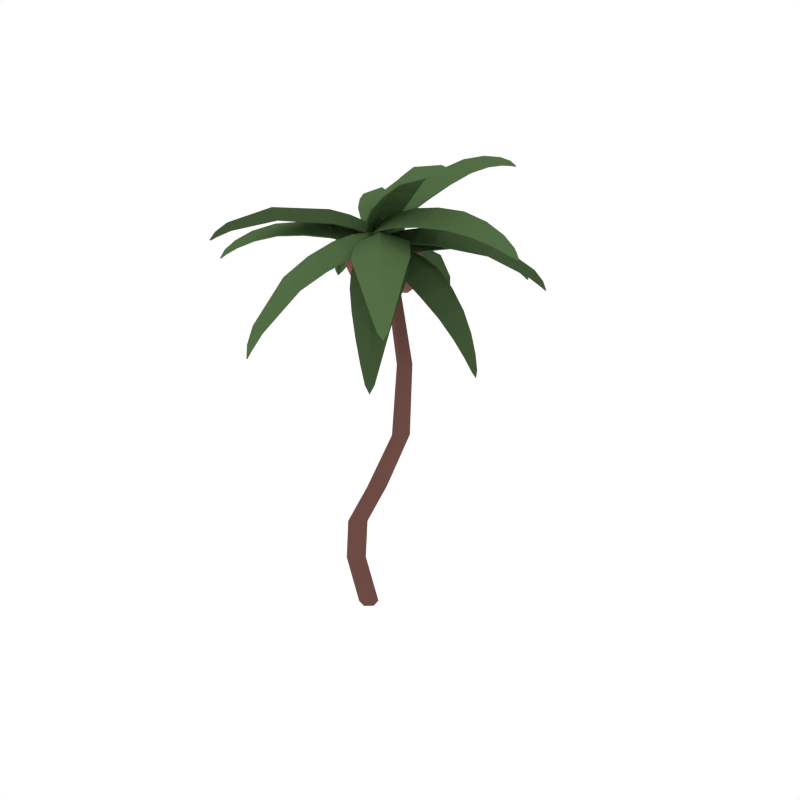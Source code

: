 # Source: PalmTree_4.blend  (saved by Blender 2.79.0; exported with 4.5.12 LTS)
import bpy
from mathutils import Matrix  # noqa: F401  (used for matrix-valued properties, if any)

bpy.ops.wm.read_factory_settings(use_empty=True)
scene = bpy.context.scene
scene.name = 'Scene'

# ---- collections
col_collection_1 = bpy.data.collections.new('Collection 1'); scene.collection.children.link(col_collection_1)

# ---- materials (node trees are filled in below, after node groups)
mat_wood = bpy.data.materials.new('Wood')
mat_wood.alpha_threshold = 0.0
mat_wood.diffuse_color = (0.1529, 0.07036, 0.05951, 1.0)
mat_wood.roughness = 0.5
mat_green_tree = bpy.data.materials.new('Green_Tree')
mat_green_tree.alpha_threshold = 0.0
mat_green_tree.diffuse_color = (0.08744, 0.1523, 0.05986, 1.0)
mat_green_tree.roughness = 0.5
mat_darkgreen_tree = bpy.data.materials.new('DarkGreen_Tree')
mat_darkgreen_tree.alpha_threshold = 0.0
mat_darkgreen_tree.diffuse_color = (0.05316, 0.09084, 0.03697, 1.0)
mat_darkgreen_tree.roughness = 0.5
mat_coconuts = bpy.data.materials.new('Coconuts')
mat_coconuts.alpha_threshold = 0.0
mat_coconuts.diffuse_color = (0.2529, 0.1138, 0.09568, 1.0)
mat_coconuts.roughness = 0.5

# ---- material node trees

# ---- world
world_world = bpy.data.worlds.new('World'); scene.world = world_world
world_world.color = (1.0, 1.0, 1.0)
world_world.use_sun_shadow = False
world_world.sun_shadow_jitter_overblur = 0.0
world_world.cycles.sampling_method = 'NONE'
world_world.cycles.sample_map_resolution = 256

# ---- meshes
me_cylinder_041 = bpy.data.meshes.new('Cylinder.041')
me_cylinder_041.from_pydata([(-0.05753, 0.0185, -0.01727), (0.1261, 0.03964, 2.592), (-0.006774, 0.06339, -0.01727), (0.1534, 0.06498, 2.592), (0.05744, 0.04264, -0.01727), (0.1883, 0.0537, 2.592), (0.071, -0.02302, -0.01727), (0.1961, 0.01702, 2.592), (0.02053, -0.06801, -0.01727), (0.1691, -0.008404, 2.592), (-0.04359, -0.04729, -0.01727), (0.1339, 0.002967, 2.592), (-0.1266, -0.02299, 0.3407), (-0.0576, -0.07493, 0.6901), (0.1475, -0.1102, 1.053), (0.3446, -0.1054, 1.489), (0.3267, -0.04202, 1.93), (0.2148, 0.011, 2.296), (0.2441, 0.03878, 2.297), (0.3611, -0.01024, 1.93), (0.3857, -0.06914, 1.49), (0.1961, -0.07091, 1.053), (-0.008265, -0.03346, 0.6897), (-0.07786, 0.02062, 0.3407), (0.2816, 0.02667, 2.297), (0.4045, -0.02426, 1.931), (0.4376, -0.08588, 1.491), (0.254, -0.08959, 1.054), (0.05277, -0.05318, 0.6895), (-0.01583, 0.0005773, 0.3407), (0.2899, -0.01328, 2.297), (0.4139, -0.07017, 1.931), (0.4487, -0.1389, 1.491), (0.2665, -0.1485, 1.054), (0.06547, -0.1147, 0.6896), (-0.002217, -0.06317, 0.3407), (0.2612, -0.04127, 2.297), (0.3808, -0.1023, 1.93), (0.4078, -0.1753, 1.49), (0.2195, -0.1884, 1.054), (0.01663, -0.1563, 0.6899), (-0.05078, -0.1068, 0.3407), (0.2231, -0.02895, 2.296), (0.3362, -0.08797, 1.93), (0.356, -0.1587, 1.489), (0.1599, -0.1693, 1.053), (-0.0449, -0.1365, 0.6902), (-0.113, -0.08675, 0.3407), (0.2755, 0.04595, 2.58), (0.09102, 0.1019, 2.564), (0.1709, 0.0853, 2.62), (0.2162, 0.2799, 2.64), (0.4216, 0.1967, 2.593), (0.02905, 0.3158, 2.561), (0.3071, 0.6063, 2.58), (0.51, 0.5048, 2.538), (0.1055, 0.6277, 2.505), (0.409, 0.9181, 2.409), (0.5208, 0.8398, 2.376), (0.2836, 0.9119, 2.358), (0.5011, 1.038, 2.2), (0.4659, 1.061, 2.225), (0.4284, 1.06, 2.194), (0.2132, 0.01642, 2.579), (0.3498, 0.1049, 2.587), (0.1276, 0.04239, 2.572), (0.05265, 0.1951, 2.562), (0.1586, 0.01992, 2.6), (0.1886, 0.1666, 2.635), (0.4797, 0.3276, 2.582), (0.04032, 0.461, 2.546), (0.2554, 0.4262, 2.625), (0.5204, 0.689, 2.467), (0.1955, 0.7878, 2.442), (0.3617, 0.7828, 2.506), (0.5135, 0.9565, 2.282), (0.3633, 1.002, 2.271), (0.4446, 1.011, 2.309), (0.4754, 1.076, 2.16), (0.09579, -0.02697, 2.621), (0.2076, 0.07094, 2.629), (0.1377, 0.02499, 2.673), (0.2443, -0.1188, 2.742), (0.1302, -0.2177, 2.668), (0.3688, -0.01089, 2.686), (0.4654, -0.3804, 2.767), (0.3308, -0.466, 2.693), (0.576, -0.2562, 2.711), (0.703, -0.6512, 2.683), (0.6144, -0.6867, 2.627), (0.7559, -0.5656, 2.637), (0.8123, -0.8083, 2.511), (0.8351, -0.794, 2.543), (0.8553, -0.7715, 2.514), (0.1004, 0.03384, 2.614), (0.1012, -0.1134, 2.641), (0.1523, 0.07915, 2.618), (0.2818, 0.04396, 2.654), (0.1095, 0.07018, 2.637), (0.1787, -0.0336, 2.708), (0.4805, -0.5886, 2.674), (0.6757, -0.4216, 2.688), (0.5947, -0.5294, 2.741), (0.7269, -0.7601, 2.568), (0.816, -0.6838, 2.575), (0.785, -0.741, 2.611), (0.8589, -0.817, 2.484), (0.1803, 0.08619, 2.619), (0.08225, 0.001412, 2.641), (0.1313, 0.04694, 2.67), (0.02015, 0.1761, 2.736), (0.1241, 0.2566, 2.656), (-0.08055, 0.07641, 2.703), (-0.1806, 0.3998, 2.769), (-0.07063, 0.4718, 2.689), (-0.2756, 0.2878, 2.736), (-0.5124, 0.7504, 2.567), (-0.5286, 0.739, 2.597), (-0.548, 0.718, 2.576), (0.1812, 0.03292, 2.616), (0.1641, 0.1634, 2.633), (0.136, -0.006406, 2.626), (0.006835, 0.02684, 2.669), (0.1675, 0.004358, 2.638), (0.08562, 0.1004, 2.703), (0.04987, 0.361, 2.678), (-0.1759, 0.16, 2.73), (-0.06748, 0.2753, 2.76), (-0.207, 0.5745, 2.683), (-0.3691, 0.4277, 2.72), (-0.2974, 0.5243, 2.754), (-0.4328, 0.713, 2.61), (-0.5065, 0.6458, 2.627), (-0.478, 0.6971, 2.652), (-0.5552, 0.7558, 2.548), (0.2365, 0.09894, 2.587), (0.08596, 0.0425, 2.584), (0.1421, 0.09674, 2.63), (0.08254, 0.287, 2.573), (0.269, 0.3027, 2.52), (-0.04524, 0.182, 2.514), (-0.07381, 0.8198, 2.087), (0.0558, 0.7953, 2.061), (-0.1237, 0.723, 2.056), (-0.04064, 0.8819, 1.82), (-0.08617, 0.8951, 1.845), (-0.09511, 0.8599, 1.819), (0.2057, 0.04314, 2.608), (0.2616, 0.188, 2.56), (0.1359, 0.01706, 2.606), (0.02079, 0.09686, 2.555), (0.1646, 0.02897, 2.637), (0.1158, 0.1782, 2.613), (0.2495, 0.435, 2.452), (-0.09692, 0.2999, 2.444), (0.04398, 0.4202, 2.499), (0.1198, 0.7061, 2.203), (-0.1285, 0.6066, 2.197), (-0.04603, 0.7216, 2.238), (0.0017, 0.8518, 1.928), (-0.1112, 0.8062, 1.925), (-0.08687, 0.8761, 1.949), (-0.07208, 0.8847, 1.772), (0.1951, -0.02953, 2.599), (0.2088, 0.08798, 2.592), (0.2096, 0.03211, 2.63), (0.3635, 0.01296, 2.595), (0.3308, -0.1141, 2.56), (0.3591, 0.1347, 2.545), (0.608, -0.02282, 2.466), (0.5642, -0.1505, 2.438), (0.5918, 0.1025, 2.424), (0.8222, -0.06066, 2.257), (0.7862, -0.1346, 2.238), (0.8021, 0.01142, 2.23), (0.9005, -0.1084, 2.061), (0.9102, -0.08418, 2.08), (0.9053, -0.064, 2.059), (0.1624, 0.00737, 2.611), (0.2515, -0.07337, 2.583), (0.1688, 0.06174, 2.608), (0.2732, 0.1157, 2.573), (0.1567, 0.03786, 2.631), (0.2746, 0.02441, 2.62), (0.4347, -0.1428, 2.515), (0.4657, 0.1339, 2.499), (0.4753, -0.002709, 2.547), (0.6898, -0.1449, 2.341), (0.7117, 0.05659, 2.33), (0.732, -0.0431, 2.366), (0.8556, -0.1218, 2.141), (0.8656, -0.02982, 2.136), (0.8808, -0.07464, 2.157), (0.9183, -0.0905, 2.025), (0.2181, -0.001607, 2.639), (0.1601, 0.1097, 2.63), (0.1808, 0.05952, 2.675), (0.3156, 0.1437, 2.712), (0.3773, 0.01546, 2.666), (0.2533, 0.2513, 2.649), (0.9685, 0.4536, 2.42), (0.9623, 0.4793, 2.444), (0.9457, 0.4958, 2.417), (0.1695, 0.008967, 2.634), (0.2886, -0.002384, 2.651), (0.1426, 0.0605, 2.63), (0.1949, 0.1768, 2.638), (0.1397, 0.03093, 2.652), (0.2352, 0.09482, 2.696), (0.4851, 0.0618, 2.67), (0.3462, 0.3244, 2.651), (0.4252, 0.2064, 2.714), (0.7371, 0.2449, 2.61), (0.6339, 0.4365, 2.596), (0.7116, 0.3583, 2.651), (0.9166, 0.4004, 2.481), (0.8693, 0.488, 2.475), (0.9133, 0.4573, 2.508), (0.9824, 0.4864, 2.39), (0.1, 0.0004934, 2.624), (0.2005, -0.01574, 2.629), (0.1351, -0.01045, 2.683), (0.09627, -0.1925, 2.714), (0.009652, -0.1612, 2.634), (0.2218, -0.1954, 2.644), (0.04402, -0.5046, 2.656), (-0.04315, -0.4558, 2.58), (0.1726, -0.4906, 2.591), (-0.01479, -0.9395, 2.224), (-0.004909, -0.9514, 2.26), (0.02301, -0.9456, 2.226), (0.1336, 0.03912, 2.627), (0.05518, -0.06595, 2.629), (0.18, 0.03167, 2.63), (0.217, -0.09211, 2.637), (0.1511, 0.04913, 2.657), (0.1176, -0.08582, 2.703), (-0.02636, -0.2897, 2.623), (0.2095, -0.3277, 2.635), (0.07184, -0.3317, 2.702), (-0.04711, -0.6244, 2.51), (0.1249, -0.6521, 2.518), (0.01831, -0.675, 2.577), (-0.02886, -0.8669, 2.313), (0.04957, -0.8796, 2.317), (-0.004998, -0.9005, 2.356), (0.002322, -0.9691, 2.183), (0.1627, 0.1124, 2.611), (0.08165, -0.003979, 2.633), (0.1056, 0.06951, 2.665), (-0.05257, 0.1721, 2.655), (0.06216, 0.27, 2.576), (-0.1082, 0.02346, 2.622), (-0.3133, 0.327, 2.551), (-0.1806, 0.4179, 2.478), (-0.3531, 0.1672, 2.524), (-0.5603, 0.4553, 2.347), (-0.4612, 0.4941, 2.299), (-0.5597, 0.3491, 2.325), (-0.6285, 0.5004, 2.124), (-0.6621, 0.4923, 2.154), (-0.6585, 0.4564, 2.132), (0.1751, 0.0595, 2.627), (0.1269, 0.1865, 2.595), (0.1378, 0.005543, 2.637), (-0.003727, -0.0005901, 2.631), (0.1598, 0.0327, 2.656), (0.03875, 0.1136, 2.667), (-0.03751, 0.3508, 2.541), (-0.2266, 0.07664, 2.592), (-0.1695, 0.2436, 2.62), (-0.3347, 0.4675, 2.395), (-0.4714, 0.2678, 2.432), (-0.4547, 0.404, 2.457), (-0.5591, 0.5031, 2.204), (-0.6213, 0.4118, 2.221), (-0.6297, 0.4838, 2.24), (-0.6633, 0.4851, 2.089), (0.1401, -0.04574, 2.568), (0.2501, 0.0365, 2.575), (0.1832, -0.007259, 2.628), (0.2776, -0.1585, 2.66), (0.167, -0.2324, 2.577), (0.4011, -0.05895, 2.592), (0.4528, -0.4158, 2.602), (0.3262, -0.4758, 2.525), (0.5662, -0.3002, 2.54), (0.6314, -0.6624, 2.417), (0.5479, -0.681, 2.361), (0.6876, -0.58, 2.369), (0.6991, -0.7814, 2.172), (0.7222, -0.775, 2.208), (0.7418, -0.7508, 2.174), (0.1449, 0.01205, 2.572), (0.1439, -0.1298, 2.572), (0.1962, 0.05002, 2.575), (0.3213, 0.002344, 2.583), (0.1553, 0.04238, 2.602), (0.221, -0.07, 2.649), (0.2236, -0.3494, 2.567), (0.485, -0.1569, 2.583), (0.3546, -0.2736, 2.648), (0.4436, -0.5924, 2.455), (0.6357, -0.453, 2.467), (0.5516, -0.5552, 2.524), (0.6343, -0.7433, 2.261), (0.7225, -0.6798, 2.266), (0.6889, -0.736, 2.303), (0.737, -0.7869, 2.131), (0.1069, 0.05551, 2.575), (0.1722, -0.03883, 2.597), (0.1295, 0.02041, 2.627), (-0.01466, -0.05925, 2.692), (-0.06778, 0.03039, 2.613), (0.07312, -0.17, 2.658), (-0.2568, -0.2231, 2.724), (-0.304, -0.1208, 2.644), (-0.1575, -0.3255, 2.69), (-0.4983, -0.4121, 2.664), (-0.5148, -0.3455, 2.606), (-0.4282, -0.4644, 2.632), (-0.6287, -0.5124, 2.52), (-0.6211, -0.5278, 2.551), (-0.6022, -0.5485, 2.528), (0.1576, 0.05101, 2.572), (0.02919, 0.05195, 2.59), (0.1876, 0.007415, 2.582), (0.1353, -0.1001, 2.624), (0.1787, 0.04271, 2.595), (0.06905, -0.0107, 2.659), (-0.1799, -0.02278, 2.634), (-0.02145, -0.2462, 2.684), (-0.1223, -0.129, 2.716), (-0.422, -0.2372, 2.638), (-0.3037, -0.4007, 2.673), (-0.3911, -0.3234, 2.708), (-0.5835, -0.4394, 2.563), (-0.5287, -0.5143, 2.579), (-0.5762, -0.4823, 2.606), (-0.6388, -0.5527, 2.501), (0.2741, 0.04808, 2.574), (0.09772, 0.1016, 2.559), (0.1736, 0.08649, 2.613), (0.218, 0.2794, 2.633), (0.4204, 0.197, 2.586), (0.03446, 0.3141, 2.554), (0.3077, 0.6038, 2.573), (0.5075, 0.5035, 2.531), (0.1101, 0.6242, 2.499), (0.4081, 0.9136, 2.404), (0.5158, 0.8373, 2.372), (0.288, 0.9066, 2.354), (0.4947, 1.035, 2.197), (0.4643, 1.055, 2.222), (0.4324, 1.054, 2.192), (0.2113, 0.01909, 2.573), (0.3487, 0.1062, 2.581), (0.1347, 0.04234, 2.566), (0.05867, 0.1942, 2.556), (0.1614, 0.02151, 2.594), (0.1909, 0.167, 2.628), (0.4779, 0.327, 2.575), (0.04519, 0.4584, 2.54), (0.2566, 0.4245, 2.618), (0.5166, 0.687, 2.461), (0.1999, 0.7834, 2.436), (0.3615, 0.7792, 2.5), (0.5075, 0.9537, 2.278), (0.3679, 0.9962, 2.268), (0.4433, 1.006, 2.305), (0.4737, 1.069, 2.158), (0.1038, -0.02752, 2.616), (0.2086, 0.06652, 2.624), (0.1427, 0.02214, 2.667), (0.2469, -0.1201, 2.736), (0.1359, -0.2174, 2.663), (0.3686, -0.01361, 2.68), (0.4649, -0.3797, 2.76), (0.3338, -0.4638, 2.687), (0.5725, -0.2571, 2.704), (0.6999, -0.6484, 2.677), (0.616, -0.6822, 2.622), (0.7493, -0.5654, 2.632), (0.8118, -0.8021, 2.508), (0.8302, -0.7896, 2.539), (0.8469, -0.7704, 2.511), (0.1088, 0.03327, 2.61), (0.1082, -0.1137, 2.636), (0.1532, 0.07432, 2.613), (0.2825, 0.0403, 2.648), (0.1143, 0.06664, 2.631), (0.1828, -0.03575, 2.702), (0.4828, -0.5852, 2.668), (0.6706, -0.4219, 2.682), (0.5928, -0.5276, 2.735), (0.728, -0.7547, 2.564), (0.8083, -0.6833, 2.571), (0.7809, -0.7373, 2.605), (0.8529, -0.8123, 2.481), (0.174, 0.08656, 2.615), (0.08162, 0.005326, 2.635), (0.1271, 0.04942, 2.665), (0.01714, 0.1772, 2.729), (0.1192, 0.2561, 2.651), (-0.08068, 0.07873, 2.696), (-0.1816, 0.3989, 2.762), (-0.074, 0.4695, 2.683), (-0.2736, 0.2884, 2.729), (-0.5119, 0.7439, 2.565), (-0.524, 0.7341, 2.593), (-0.5403, 0.7163, 2.572), (0.1744, 0.03337, 2.612), (0.1584, 0.1634, 2.629), (0.1355, -0.002064, 2.621), (0.00628, 0.03, 2.663), (0.1635, 0.00735, 2.633), (0.08184, 0.1023, 2.697), (0.0459, 0.3596, 2.672), (-0.1751, 0.1615, 2.723), (-0.06947, 0.2754, 2.754), (-0.2098, 0.5711, 2.677), (-0.3656, 0.4277, 2.714), (-0.297, 0.5224, 2.747), (-0.434, 0.7073, 2.606), (-0.4998, 0.6448, 2.622), (-0.4746, 0.693, 2.647), (-0.5495, 0.7505, 2.546), (0.2339, 0.09747, 2.581), (0.09247, 0.04201, 2.578), (0.1439, 0.09577, 2.623), (0.08588, 0.2839, 2.566), (0.269, 0.2993, 2.514), (-0.03819, 0.1796, 2.508), (-0.06766, 0.8129, 2.084), (0.05674, 0.7884, 2.058), (-0.1137, 0.7182, 2.054), (-0.03987, 0.8745, 1.82), (-0.07966, 0.8874, 1.845), (-0.08489, 0.855, 1.819), (0.2022, 0.04222, 2.602), (0.2603, 0.1857, 2.553), (0.1423, 0.01716, 2.601), (0.02741, 0.09547, 2.549), (0.167, 0.02863, 2.63), (0.1183, 0.1763, 2.606), (0.2503, 0.4305, 2.446), (-0.08919, 0.2965, 2.439), (0.04829, 0.416, 2.493), (0.1211, 0.6998, 2.199), (-0.1191, 0.602, 2.194), (-0.04031, 0.7154, 2.234), (0.002014, 0.8447, 1.926), (-0.1009, 0.8015, 1.924), (-0.08049, 0.8687, 1.947), (-0.06475, 0.8773, 1.773), (0.196, -0.027, 2.592), (0.2098, 0.08397, 2.586), (0.2107, 0.03128, 2.623), (0.3616, 0.01273, 2.589), (0.3292, -0.1119, 2.553), (0.3574, 0.132, 2.539), (0.6035, -0.02255, 2.461), (0.5605, -0.148, 2.433), (0.5879, 0.1003, 2.419), (0.8165, -0.06016, 2.254), (0.7815, -0.1312, 2.235), (0.797, 0.008722, 2.227), (0.8955, -0.1046, 2.06), (0.9041, -0.08361, 2.078), (0.8997, -0.06675, 2.058), (0.164, 0.01022, 2.605), (0.2513, -0.07111, 2.577), (0.1706, 0.05721, 2.602), (0.273, 0.1124, 2.566), (0.1586, 0.03717, 2.624), (0.2742, 0.02386, 2.613), (0.4319, -0.1405, 2.509), (0.4627, 0.1316, 2.494), (0.4718, -0.002637, 2.541), (0.6855, -0.1419, 2.337), (0.7071, 0.05417, 2.326), (0.7268, -0.04268, 2.361), (0.8509, -0.118, 2.139), (0.8603, -0.03283, 2.134), (0.8748, -0.07411, 2.154), (0.9122, -0.08969, 2.024), (0.2195, 0.001812, 2.633), (0.1671, 0.1068, 2.626), (0.1856, 0.05985, 2.669), (0.3176, 0.1434, 2.705), (0.3771, 0.01765, 2.659), (0.2578, 0.2484, 2.643), (0.96, 0.4556, 2.417), (0.9557, 0.4769, 2.44), (0.9427, 0.4901, 2.414), (0.1709, 0.01285, 2.629), (0.2895, 0.0003677, 2.645), (0.1501, 0.05743, 2.626), (0.2009, 0.1739, 2.632), (0.1446, 0.03202, 2.646), (0.2388, 0.09483, 2.689), (0.4833, 0.06362, 2.663), (0.349, 0.3211, 2.645), (0.4253, 0.2057, 2.708), (0.7316, 0.2468, 2.604), (0.634, 0.4322, 2.591), (0.7082, 0.357, 2.644), (0.9089, 0.4027, 2.477), (0.8679, 0.4823, 2.471), (0.9074, 0.4552, 2.504), (0.9747, 0.4843, 2.388), (0.1077, -0.003059, 2.62), (0.1949, -0.01634, 2.625), (0.1363, -0.01346, 2.676), (0.0975, -0.1931, 2.707), (0.01689, -0.1632, 2.629), (0.2173, -0.1948, 2.639), (0.04537, -0.5024, 2.649), (-0.03563, -0.4557, 2.576), (0.1681, -0.4879, 2.586), (-0.006493, -0.9371, 2.223), (-0.002738, -0.9455, 2.257), (0.01751, -0.9405, 2.224), (0.1414, 0.03539, 2.624), (0.06261, -0.06892, 2.624), (0.1739, 0.03098, 2.625), (0.212, -0.09232, 2.631), (0.152, 0.04562, 2.651), (0.1188, -0.08779, 2.696), (-0.01912, -0.2906, 2.618), (0.2052, -0.3261, 2.629), (0.07312, -0.3309, 2.695), (-0.03916, -0.6236, 2.506), (0.1198, -0.6486, 2.514), (0.01978, -0.6715, 2.572), (-0.02031, -0.8654, 2.312), (0.04371, -0.8751, 2.315), (-0.003042, -0.8951, 2.352), (0.004223, -0.9628, 2.181), (0.1599, 0.1096, 2.605), (0.08342, -0.002044, 2.626), (0.1045, 0.06916, 2.658), (-0.05069, 0.1701, 2.648), (0.06263, 0.2661, 2.57), (-0.1043, 0.02349, 2.615), (-0.3078, 0.3234, 2.545), (-0.1769, 0.4125, 2.472), (-0.346, 0.1659, 2.518), (-0.5519, 0.4506, 2.343), (-0.4557, 0.4872, 2.296), (-0.5499, 0.3475, 2.322), (-0.6216, 0.4932, 2.123), (-0.6521, 0.4871, 2.152), (-0.6474, 0.4546, 2.13), (0.1712, 0.05686, 2.621), (0.1256, 0.1833, 2.589), (0.1391, 0.008159, 2.63), (-0.001056, 0.0003927, 2.624), (0.1584, 0.03297, 2.65), (0.03892, 0.1126, 2.66), (-0.03529, 0.3462, 2.535), (-0.2211, 0.07583, 2.585), (-0.1657, 0.2408, 2.613), (-0.3301, 0.4614, 2.39), (-0.4628, 0.2662, 2.427), (-0.4477, 0.3999, 2.452), (-0.5532, 0.4958, 2.202), (-0.6107, 0.4103, 2.218), (-0.6204, 0.4788, 2.237), (-0.6527, 0.48, 2.089), (0.1479, -0.0465, 2.563), (0.2495, 0.03241, 2.569), (0.1874, -0.01013, 2.621), (0.2793, -0.159, 2.653), (0.1726, -0.2316, 2.571), (0.3994, -0.0609, 2.585), (0.4512, -0.4134, 2.596), (0.3291, -0.4725, 2.519), (0.5618, -0.2998, 2.534), (0.6275, -0.6578, 2.412), (0.5493, -0.6754, 2.357), (0.6809, -0.5784, 2.366), (0.699, -0.7748, 2.17), (0.7177, -0.7695, 2.205), (0.7343, -0.7485, 2.173), (0.1531, 0.01114, 2.568), (0.1508, -0.13, 2.567), (0.1955, 0.04547, 2.57), (0.3205, -0.000829, 2.577), (0.1593, 0.03869, 2.596), (0.2242, -0.07184, 2.642), (0.2277, -0.3473, 2.561), (0.482, -0.1575, 2.577), (0.3545, -0.2725, 2.641), (0.4456, -0.5878, 2.45), (0.63, -0.4519, 2.462), (0.5487, -0.5516, 2.519), (0.6354, -0.7371, 2.258), (0.7152, -0.678, 2.263), (0.6846, -0.7308, 2.299), (0.7318, -0.7816, 2.13), (0.1089, 0.04955, 2.571), (0.1673, -0.03842, 2.592), (0.1274, 0.01718, 2.621), (-0.01488, -0.06158, 2.685), (-0.06467, 0.0256, 2.607), (0.07029, -0.1697, 2.651), (-0.2547, -0.2241, 2.717), (-0.2986, -0.1245, 2.639), (-0.1586, -0.3239, 2.683), (-0.4939, -0.4114, 2.658), (-0.5071, -0.3486, 2.603), (-0.4283, -0.4605, 2.626), (-0.6198, -0.5145, 2.518), (-0.615, -0.5258, 2.546), (-0.6006, -0.5432, 2.524), (0.1595, 0.04477, 2.568), (0.03153, 0.04655, 2.585), (0.1821, 0.00808, 2.577), (0.1313, -0.09988, 2.618), (0.1768, 0.03873, 2.589), (0.06774, -0.01354, 2.653), (-0.1757, -0.02696, 2.628), (-0.02322, -0.2453, 2.677), (-0.1213, -0.1307, 2.709), (-0.4155, -0.2406, 2.633), (-0.3042, -0.398, 2.667), (-0.3879, -0.3237, 2.702), (-0.5752, -0.4422, 2.56), (-0.5286, -0.5095, 2.574), (-0.5709, -0.4809, 2.6), (-0.6315, -0.5506, 2.498), (0.08323, -0.03272, 2.663), (0.12, 0.09159, 2.685), (0.07947, 0.03503, 2.707), (0.1659, -0.007137, 2.862), (0.1559, -0.1423, 2.79), (0.2314, 0.1199, 2.836), (0.3676, -0.09254, 3.071), (0.3506, -0.2235, 2.992), (0.4251, 0.04217, 3.036), (0.8414, -0.2697, 3.204), (0.833, -0.246, 3.229), (0.8542, -0.2232, 3.211), (0.06829, 0.01145, 2.637), (0.1105, -0.08732, 2.715), (0.08514, 0.06897, 2.647), (0.1691, 0.1125, 2.75), (0.0574, 0.04693, 2.648), (0.1119, 0.01848, 2.776), (0.2316, -0.1904, 2.884), (0.3142, 0.1007, 2.934), (0.2484, -0.04362, 2.962), (0.4893, -0.2456, 3.09), (0.5477, -0.03437, 3.124), (0.5028, -0.1444, 3.163), (0.7451, -0.2681, 3.187), (0.7716, -0.1717, 3.203), (0.7507, -0.224, 3.233), (0.8865, -0.2574, 3.209), (0.02414, 0.0362, 2.657), (0.1227, -0.04008, 2.673), (0.08439, 0.01077, 2.703), (-0.002489, -0.09939, 2.787), (-0.1129, -0.0291, 2.714), (0.09696, -0.1902, 2.75), (-0.4766, -0.7144, 2.719), (-0.4597, -0.7258, 2.748), (-0.4384, -0.743, 2.725), (0.07267, 0.04402, 2.648), (-0.03999, 0.01459, 2.68), (0.1183, 0.00869, 2.655), (0.119, -0.108, 2.707), (0.1093, 0.04271, 2.666), (0.05007, -0.03276, 2.743), (-0.1918, -0.1082, 2.75), (0.0427, -0.2871, 2.79), (-0.07625, -0.1937, 2.827), (-0.3471, -0.3814, 2.793), (-0.1743, -0.5113, 2.822), (-0.2758, -0.4547, 2.862), (-0.4497, -0.6278, 2.751), (-0.3706, -0.6871, 2.764), (-0.4224, -0.6657, 2.794), (-0.4765, -0.7582, 2.704), (0.1123, 0.07125, 2.694), (0.03168, 0.04071, 2.685), (0.08132, 0.04499, 2.737), (0.03026, 0.1724, 2.82), (0.108, 0.2127, 2.764), (-0.06214, 0.1482, 2.744), (-0.0667, 0.4227, 2.874), (0.019, 0.45, 2.817), (-0.1541, 0.3844, 2.796), (-0.2087, 0.8849, 2.672), (-0.2214, 0.8768, 2.701), (-0.239, 0.8734, 2.668), (0.1045, 0.03088, 2.68), (0.1162, 0.1323, 2.725), (0.06734, 0.01676, 2.675), (-0.01362, 0.08312, 2.709), (0.09579, 0.007124, 2.697), (0.06113, 0.09573, 2.777), (0.07853, 0.3171, 2.799), (-0.1106, 0.2453, 2.777), (-0.01233, 0.2797, 2.855), (-0.05074, 0.5889, 2.81), (-0.1887, 0.5367, 2.794), (-0.1213, 0.5741, 2.866), (-0.1677, 0.8114, 2.723), (-0.2306, 0.7875, 2.716), (-0.2002, 0.8102, 2.762), (-0.2337, 0.912, 2.645), (0.1089, -0.04796, 2.675), (0.1234, 0.09481, 2.676), (0.1089, 0.0273, 2.724), (0.2662, 0.01524, 2.827), (0.2531, -0.1399, 2.759), (0.2829, 0.1618, 2.76), (0.5714, -0.0106, 2.922), (0.5392, -0.1674, 2.847), (0.569, 0.139, 2.849), (0.9151, -0.04093, 2.921), (0.8786, -0.132, 2.857), (0.895, 0.04461, 2.857), (1.108, -0.0916, 2.792), (1.114, -0.06216, 2.826), (1.113, -0.03793, 2.792), (0.07474, -0.005908, 2.659), (0.1675, -0.09663, 2.71), (0.0813, 0.06015, 2.66), (0.191, 0.133, 2.712), (0.06122, 0.03042, 2.678), (0.1722, 0.02278, 2.773), (0.3737, -0.1672, 2.808), (0.4066, 0.1681, 2.809), (0.3972, 0.004248, 2.88), (0.7193, -0.1514, 2.868), (0.7424, 0.09229, 2.869), (0.7561, -0.02631, 2.941), (1.01, -0.1113, 2.827), (1.021, -8.225e-05, 2.827), (1.038, -0.05324, 2.877), (1.15, -0.06862, 2.772), (0.1505, 0.05205, 2.699), (0.04184, 0.09425, 2.694), (0.09724, 0.05921, 2.738), (0.1448, 0.1839, 2.855), (0.2602, 0.1519, 2.802), (0.02778, 0.2407, 2.79), (0.2334, 0.4351, 2.979), (0.3511, 0.3897, 2.924), (0.1119, 0.4792, 2.91), (0.3378, 0.727, 3.019), (0.4052, 0.6916, 2.972), (0.2653, 0.7428, 2.963), (0.4311, 0.9069, 2.938), (0.407, 0.9096, 2.963), (0.3883, 0.9225, 2.935), (0.1098, 0.03126, 2.677), (0.2041, 0.0905, 2.743), (0.05967, 0.05085, 2.675), (0.0283, 0.1582, 2.734), (0.08166, 0.02294, 2.689), (0.1168, 0.1085, 2.792), (0.3114, 0.2478, 2.866), (0.05139, 0.3461, 2.851), (0.1826, 0.2908, 2.919), (0.3818, 0.5476, 2.964), (0.1899, 0.6186, 2.952), (0.2881, 0.5895, 3.018), (0.4217, 0.8139, 2.96), (0.3333, 0.8461, 2.954), (0.3789, 0.8372, 2.996), (0.4234, 0.95, 2.925), (0.0906, -0.03078, 2.662), (0.1249, 0.08741, 2.682), (0.08657, 0.03386, 2.706), (0.1722, -0.007883, 2.859), (0.1626, -0.1407, 2.788), (0.236, 0.1166, 2.832), (0.3719, -0.09275, 3.065), (0.3558, -0.2211, 2.988), (0.4276, 0.03926, 3.031), (0.8405, -0.2651, 3.199), (0.8304, -0.2449, 3.222), (0.8496, -0.2262, 3.205), (0.07577, 0.01366, 2.637), (0.1176, -0.08562, 2.713), (0.08989, 0.06443, 2.645), (0.174, 0.1088, 2.747), (0.06439, 0.04528, 2.647), (0.1188, 0.01751, 2.773), (0.2376, -0.1885, 2.881), (0.3179, 0.09777, 2.928), (0.2539, -0.04411, 2.958), (0.4935, -0.2424, 3.085), (0.5486, -0.03742, 3.118), (0.5056, -0.1443, 3.156), (0.7465, -0.2635, 3.182), (0.7687, -0.1751, 3.196), (0.7497, -0.2232, 3.226), (0.8822, -0.2562, 3.202), (0.02413, 0.03064, 2.652), (0.115, -0.0419, 2.669), (0.08002, 0.006495, 2.698), (-0.004638, -0.1023, 2.78), (-0.112, -0.03324, 2.709), (0.09146, -0.1915, 2.744), (-0.4682, -0.7139, 2.716), (-0.4548, -0.7225, 2.743), (-0.4382, -0.7378, 2.721), (0.0728, 0.03816, 2.644), (-0.03985, 0.009646, 2.675), (0.1101, 0.006987, 2.652), (0.1122, -0.1098, 2.702), (0.1052, 0.03779, 2.661), (0.04661, -0.03646, 2.737), (-0.1896, -0.1114, 2.745), (0.03858, -0.2876, 2.784), (-0.07678, -0.1956, 2.82), (-0.3414, -0.383, 2.788), (-0.1763, -0.5095, 2.816), (-0.2734, -0.4545, 2.855), (-0.4418, -0.6281, 2.747), (-0.3717, -0.6829, 2.759), (-0.4181, -0.6633, 2.788), (-0.4705, -0.7544, 2.699), (0.1052, 0.07189, 2.691), (0.03558, 0.04494, 2.682), (0.07921, 0.04876, 2.732), (0.02915, 0.1747, 2.815), (0.1019, 0.2129, 2.76), (-0.05855, 0.1514, 2.74), (-0.06668, 0.4229, 2.868), (0.01358, 0.4485, 2.812), (-0.1496, 0.3861, 2.792), (-0.2137, 0.8803, 2.669), (-0.2204, 0.873, 2.697), (-0.2327, 0.8727, 2.667), (0.09724, 0.03147, 2.677), (0.1095, 0.1328, 2.721), (0.0715, 0.02109, 2.673), (-0.01004, 0.08702, 2.706), (0.09367, 0.01128, 2.693), (0.05946, 0.09891, 2.772), (0.07291, 0.3165, 2.794), (-0.1067, 0.2478, 2.773), (-0.01283, 0.2809, 2.85), (-0.05617, 0.5865, 2.806), (-0.1834, 0.5377, 2.79), (-0.1208, 0.5731, 2.86), (-0.1733, 0.8076, 2.72), (-0.2243, 0.7877, 2.714), (-0.1992, 0.8071, 2.757), (-0.2323, 0.9076, 2.642), (0.1135, -0.04531, 2.671), (0.1265, 0.09093, 2.671), (0.1135, 0.02672, 2.719), (0.2682, 0.01453, 2.82), (0.2551, -0.1381, 2.752), (0.2838, 0.1584, 2.753), (0.5696, -0.01148, 2.914), (0.5379, -0.1657, 2.839), (0.5665, 0.1355, 2.84), (0.9095, -0.04183, 2.912), (0.8742, -0.1295, 2.849), (0.8892, 0.0404, 2.849), (1.101, -0.08897, 2.785), (1.106, -0.06301, 2.818), (1.105, -0.04223, 2.785), (0.07988, -0.002832, 2.656), (0.171, -0.09447, 2.705), (0.08477, 0.05598, 2.655), (0.1932, 0.1295, 2.706), (0.0663, 0.0295, 2.673), (0.1758, 0.02215, 2.767), (0.374, -0.1656, 2.8), (0.4058, 0.1648, 2.801), (0.3972, 0.003443, 2.872), (0.7163, -0.1494, 2.86), (0.7382, 0.08843, 2.86), (0.7524, -0.02721, 2.932), (1.005, -0.1085, 2.82), (1.014, -0.00457, 2.82), (1.031, -0.05411, 2.869), (1.141, -0.06969, 2.765), (0.1472, 0.05701, 2.695), (0.04759, 0.09749, 2.691), (0.09901, 0.06421, 2.734), (0.1459, 0.1874, 2.848), (0.257, 0.1556, 2.796), (0.03224, 0.2432, 2.785), (0.2333, 0.4364, 2.972), (0.3467, 0.3913, 2.917), (0.1158, 0.4798, 2.904), (0.3366, 0.7255, 3.012), (0.3988, 0.6911, 2.966), (0.2694, 0.7409, 2.957), (0.4236, 0.9047, 2.933), (0.4047, 0.9058, 2.957), (0.3913, 0.918, 2.931), (0.1062, 0.03642, 2.672), (0.201, 0.09497, 2.738), (0.06588, 0.05408, 2.672), (0.03341, 0.1612, 2.73), (0.08268, 0.02836, 2.685), (0.1183, 0.1129, 2.786), (0.3077, 0.2505, 2.859), (0.05539, 0.3477, 2.845), (0.1831, 0.2932, 2.913), (0.3765, 0.5482, 2.957), (0.1939, 0.618, 2.946), (0.2876, 0.5895, 3.011), (0.4146, 0.8127, 2.954), (0.3374, 0.8431, 2.949), (0.3772, 0.8345, 2.989), (0.4198, 0.9452, 2.919), (0.06711, 0.172, 2.428), (0.07352, 0.1127, 2.531), (0.07165, 0.2315, 2.531), (0.1146, 0.1727, 2.388), (0.09229, 0.1159, 2.422), (0.09051, 0.2289, 2.422), (0.05449, 0.1369, 2.477), (0.09606, 0.081, 2.483), (0.09318, 0.2639, 2.483), (0.05339, 0.2067, 2.477), (0.1253, 0.08144, 2.546), (0.05716, 0.1718, 2.537), (0.1222, 0.2643, 2.546), (0.1004, 0.1376, 2.58), (0.09928, 0.2074, 2.58), (0.1656, 0.1736, 2.379), (0.1656, 0.07747, 2.441), (0.264, 0.172, 2.428), (0.1656, 0.2697, 2.441), (0.2576, 0.1127, 2.531), (0.2595, 0.2315, 2.531), (0.1656, 0.1731, 2.604), (0.1656, 0.1171, 2.396), (0.2166, 0.1727, 2.388), (0.2388, 0.1159, 2.422), (0.1656, 0.2301, 2.396), (0.2406, 0.2289, 2.422), (0.1656, 0.06058, 2.492), (0.2766, 0.1369, 2.477), (0.2351, 0.081, 2.483), (0.238, 0.2639, 2.483), (0.2777, 0.2067, 2.477), (0.1656, 0.2866, 2.492), (0.2058, 0.08144, 2.546), (0.274, 0.1718, 2.537), (0.2089, 0.2643, 2.546), (0.1656, 0.117, 2.589), (0.2308, 0.1376, 2.58), (0.2319, 0.2074, 2.58), (0.1656, 0.2301, 2.589), (0.1656, 0.07906, 2.546), (0.1656, 0.1735, 2.601), (0.1656, 0.2681, 2.546), (0.1267, -0.1813, 2.423), (0.1331, -0.2406, 2.526), (0.1313, -0.1218, 2.526), (0.1742, -0.1806, 2.383), (0.1519, -0.2374, 2.417), (0.1501, -0.1244, 2.417), (0.1141, -0.2164, 2.472), (0.1557, -0.2723, 2.478), (0.1528, -0.08945, 2.478), (0.113, -0.1466, 2.472), (0.1849, -0.2719, 2.542), (0.1168, -0.1815, 2.533), (0.1818, -0.08901, 2.542), (0.16, -0.2157, 2.576), (0.1589, -0.1459, 2.576), (0.2252, -0.1797, 2.375), (0.2252, -0.2758, 2.436), (0.3236, -0.1813, 2.423), (0.2252, -0.08358, 2.436), (0.3172, -0.2406, 2.526), (0.3191, -0.1218, 2.526), (0.2252, -0.1802, 2.599), (0.2252, -0.2362, 2.391), (0.2762, -0.1806, 2.383), (0.2985, -0.2374, 2.417), (0.2252, -0.1232, 2.391), (0.3002, -0.1244, 2.417), (0.2252, -0.2927, 2.488), (0.3363, -0.2164, 2.472), (0.2947, -0.2723, 2.478), (0.2976, -0.08945, 2.478), (0.3374, -0.1466, 2.472), (0.2252, -0.06672, 2.488), (0.2654, -0.2719, 2.542), (0.3336, -0.1815, 2.533), (0.2685, -0.08901, 2.542), (0.2252, -0.2363, 2.584), (0.2904, -0.2157, 2.576), (0.2915, -0.1459, 2.576), (0.2252, -0.1233, 2.584), (0.2252, -0.2742, 2.541), (0.2252, -0.1798, 2.596), (0.2252, -0.08524, 2.541), (0.2206, -0.03296, 2.417), (0.227, -0.09228, 2.52), (0.2251, 0.02654, 2.52), (0.268, -0.03221, 2.377), (0.2457, -0.08908, 2.411), (0.244, 0.02393, 2.411), (0.2079, -0.06809, 2.466), (0.2495, -0.124, 2.472), (0.2466, 0.0589, 2.472), (0.2068, 0.001756, 2.466), (0.2787, -0.1235, 2.536), (0.2106, -0.03311, 2.527), (0.2757, 0.05935, 2.536), (0.2538, -0.06737, 2.57), (0.2527, 0.002477, 2.57), (0.319, -0.03134, 2.369), (0.319, -0.1275, 2.43), (0.4175, -0.03296, 2.417), (0.319, 0.06477, 2.43), (0.4111, -0.09229, 2.52), (0.4129, 0.02654, 2.52), (0.319, -0.03181, 2.593), (0.319, -0.08784, 2.385), (0.37, -0.03221, 2.377), (0.3923, -0.08908, 2.411), (0.319, 0.02516, 2.385), (0.3941, 0.02393, 2.411), (0.319, -0.1444, 2.482), (0.4301, -0.06809, 2.466), (0.3885, -0.124, 2.472), (0.3914, 0.0589, 2.472), (0.4312, 0.001756, 2.466), (0.319, 0.08163, 2.482), (0.3593, -0.1235, 2.536), (0.4274, -0.03311, 2.527), (0.3624, 0.05935, 2.536), (0.319, -0.08791, 2.578), (0.3842, -0.06737, 2.57), (0.3853, 0.002477, 2.57), (0.319, 0.0251, 2.578), (0.319, -0.1259, 2.535), (0.319, -0.03141, 2.59), (0.319, 0.06312, 2.535), (-0.0496, -0.03296, 2.417), (-0.04319, -0.09229, 2.52), (-0.04506, 0.02654, 2.52), (-0.00216, -0.03221, 2.377), (-0.02442, -0.08908, 2.411), (-0.0262, 0.02393, 2.411), (-0.06222, -0.06809, 2.466), (-0.02066, -0.124, 2.472), (-0.02353, 0.0589, 2.472), (-0.06332, 0.001756, 2.466), (0.008593, -0.1235, 2.536), (-0.05955, -0.03311, 2.527), (0.005501, 0.05935, 2.536), (-0.01633, -0.06737, 2.57), (-0.01743, 0.002477, 2.57), (0.04886, -0.03134, 2.369), (0.04886, -0.1275, 2.43), (0.1473, -0.03296, 2.417), (0.04886, 0.06477, 2.43), (0.1409, -0.09229, 2.52), (0.1428, 0.02654, 2.52), (0.04886, -0.03181, 2.593), (0.04886, -0.08784, 2.385), (0.09987, -0.03221, 2.377), (0.1221, -0.08908, 2.411), (0.04886, 0.02516, 2.385), (0.1239, 0.02393, 2.411), (0.04886, -0.1444, 2.482), (0.1599, -0.06809, 2.466), (0.1184, -0.124, 2.472), (0.1212, 0.0589, 2.472), (0.161, 0.001756, 2.466), (0.04886, 0.08163, 2.482), (0.08912, -0.1235, 2.536), (0.1573, -0.03311, 2.527), (0.09221, 0.05935, 2.536), (0.04886, -0.08791, 2.578), (0.114, -0.06737, 2.57), (0.1151, 0.002477, 2.57), (0.04886, 0.0251, 2.578), (0.04886, -0.1259, 2.535), (0.04886, -0.03141, 2.59), (0.04886, 0.06312, 2.535)], [], [(17, 1, 3, 18), (18, 3, 5, 24), (24, 5, 7, 30), (30, 7, 9, 36), (3, 1, 11, 9, 7, 5), (36, 9, 11, 42), (42, 11, 1, 17), (0, 2, 4, 6, 8, 10), (10, 47, 12, 0), (47, 46, 13, 12), (46, 45, 14, 13), (45, 44, 15, 14), (44, 43, 16, 15), (43, 42, 17, 16), (8, 41, 47, 10), (41, 40, 46, 47), (40, 39, 45, 46), (39, 38, 44, 45), (38, 37, 43, 44), (37, 36, 42, 43), (6, 35, 41, 8), (35, 34, 40, 41), (34, 33, 39, 40), (33, 32, 38, 39), (32, 31, 37, 38), (31, 30, 36, 37), (4, 29, 35, 6), (29, 28, 34, 35), (28, 27, 33, 34), (27, 26, 32, 33), (26, 25, 31, 32), (25, 24, 30, 31), (2, 23, 29, 4), (23, 22, 28, 29), (22, 21, 27, 28), (21, 20, 26, 27), (20, 19, 25, 26), (19, 18, 24, 25), (0, 12, 23, 2), (12, 13, 22, 23), (13, 14, 21, 22), (14, 15, 20, 21), (15, 16, 19, 20), (16, 17, 18, 19), (64, 68, 50, 48), (50, 49, 65, 67), (64, 52, 51, 68), (48, 50, 67, 63), (69, 71, 51, 52), (68, 51, 53, 66), (71, 70, 53, 51), (69, 55, 54, 71), (72, 74, 54, 55), (71, 54, 56, 70), (74, 73, 56, 54), (72, 58, 57, 74), (75, 77, 57, 58), (74, 57, 59, 73), (77, 76, 59, 57), (75, 60, 61, 77), (77, 61, 62, 76), (60, 78, 61), (61, 78, 62), (68, 66, 49, 50), (95, 99, 81, 79), (81, 80, 96, 98), (95, 83, 82, 99), (79, 81, 98, 94), (376, 379, 377, 374), (99, 82, 84, 97), (83, 86, 85, 82), (100, 102, 85, 86), (102, 101, 87, 85), (100, 89, 88, 102), (103, 105, 88, 89), (102, 88, 90, 101), (105, 104, 90, 88), (103, 91, 92, 105), (105, 92, 93, 104), (91, 106, 92), (92, 106, 93), (99, 97, 80, 81), (120, 124, 109, 107), (109, 108, 121, 123), (120, 111, 110, 124), (107, 109, 123, 119), (125, 127, 110, 111), (124, 110, 112, 122), (127, 126, 112, 110), (125, 114, 113, 127), (128, 130, 113, 114), (127, 113, 115, 126), (130, 129, 115, 113), (133, 132, 129, 130), (423, 420, 422, 425), (131, 116, 117, 133), (133, 117, 118, 132), (116, 134, 117), (117, 134, 118), (124, 122, 108, 109), (148, 152, 137, 135), (137, 136, 149, 151), (148, 139, 138, 152), (135, 137, 151, 147), (153, 155, 138, 139), (152, 138, 140, 150), (155, 154, 140, 138), (158, 157, 154, 155), (448, 445, 447, 450), (156, 142, 141, 158), (159, 161, 141, 142), (158, 141, 143, 157), (161, 160, 143, 141), (159, 144, 145, 161), (161, 145, 146, 160), (144, 162, 145), (145, 162, 146), (152, 150, 136, 137), (179, 183, 165, 163), (165, 164, 180, 182), (179, 167, 166, 183), (163, 165, 182, 178), (184, 186, 166, 167), (183, 166, 168, 181), (186, 185, 168, 166), (184, 170, 169, 186), (187, 189, 169, 170), (186, 169, 171, 185), (189, 188, 171, 169), (187, 173, 172, 189), (190, 192, 172, 173), (189, 172, 174, 188), (192, 191, 174, 172), (190, 175, 176, 192), (192, 176, 177, 191), (175, 193, 176), (176, 193, 177), (183, 181, 164, 165), (204, 208, 196, 194), (196, 195, 205, 207), (204, 198, 197, 208), (194, 196, 207, 203), (209, 211, 197, 198), (208, 197, 199, 206), (211, 210, 199, 197), (214, 213, 210, 211), (504, 501, 503, 506), (217, 216, 213, 214), (507, 504, 506, 509), (215, 200, 201, 217), (217, 201, 202, 216), (200, 218, 201), (201, 218, 202), (208, 206, 195, 196), (232, 236, 221, 219), (221, 220, 233, 235), (232, 223, 222, 236), (219, 221, 235, 231), (237, 239, 222, 223), (236, 222, 224, 234), (239, 238, 224, 222), (237, 226, 225, 239), (240, 242, 225, 226), (239, 225, 227, 238), (242, 241, 227, 225), (245, 244, 241, 242), (535, 532, 534, 537), (243, 228, 229, 245), (245, 229, 230, 244), (228, 246, 229), (229, 246, 230), (236, 234, 220, 221), (263, 267, 249, 247), (249, 248, 264, 266), (263, 251, 250, 267), (247, 249, 266, 262), (268, 270, 250, 251), (267, 250, 252, 265), (270, 269, 252, 250), (268, 254, 253, 270), (271, 273, 253, 254), (270, 253, 255, 269), (273, 272, 255, 253), (271, 257, 256, 273), (274, 276, 256, 257), (273, 256, 258, 272), (276, 275, 258, 256), (274, 259, 260, 276), (276, 260, 261, 275), (259, 277, 260), (260, 277, 261), (267, 265, 248, 249), (294, 298, 280, 278), (280, 279, 295, 297), (294, 282, 281, 298), (278, 280, 297, 293), (299, 301, 281, 282), (298, 281, 283, 296), (301, 300, 283, 281), (299, 285, 284, 301), (302, 304, 284, 285), (301, 284, 286, 300), (304, 303, 286, 284), (302, 288, 287, 304), (305, 307, 287, 288), (304, 287, 289, 303), (307, 306, 289, 287), (305, 290, 291, 307), (307, 291, 292, 306), (290, 308, 291), (291, 308, 292), (298, 296, 279, 280), (325, 329, 311, 309), (311, 310, 326, 328), (325, 313, 312, 329), (309, 311, 328, 324), (330, 332, 312, 313), (329, 312, 314, 327), (332, 331, 314, 312), (330, 316, 315, 332), (333, 335, 315, 316), (332, 315, 317, 331), (335, 334, 317, 315), (333, 319, 318, 335), (336, 338, 318, 319), (335, 318, 320, 334), (338, 337, 320, 318), (336, 321, 322, 338), (338, 322, 323, 337), (321, 339, 322), (322, 339, 323), (329, 327, 310, 311), (356, 340, 342, 360), (342, 359, 357, 341), (356, 360, 343, 344), (340, 355, 359, 342), (361, 344, 343, 363), (360, 358, 345, 343), (363, 343, 345, 362), (361, 363, 346, 347), (364, 347, 346, 366), (363, 362, 348, 346), (366, 346, 348, 365), (364, 366, 349, 350), (367, 350, 349, 369), (366, 365, 351, 349), (369, 349, 351, 368), (367, 369, 353, 352), (369, 368, 354, 353), (352, 353, 370), (353, 354, 370), (360, 342, 341, 358), (387, 371, 373, 391), (373, 390, 388, 372), (387, 391, 374, 375), (371, 386, 390, 373), (86, 83, 375, 378), (391, 389, 376, 374), (374, 377, 378, 375), (392, 378, 377, 394), (394, 377, 379, 393), (392, 394, 380, 381), (395, 381, 380, 397), (394, 393, 382, 380), (397, 380, 382, 396), (395, 397, 384, 383), (397, 396, 385, 384), (383, 384, 398), (384, 385, 398), (391, 373, 372, 389), (412, 399, 401, 416), (401, 415, 413, 400), (412, 416, 402, 403), (399, 411, 415, 401), (417, 403, 402, 419), (416, 414, 404, 402), (419, 402, 404, 418), (417, 419, 405, 406), (420, 406, 405, 422), (419, 418, 407, 405), (422, 405, 407, 421), (425, 422, 421, 424), (131, 128, 420, 423), (423, 425, 409, 408), (425, 424, 410, 409), (408, 409, 426), (409, 410, 426), (416, 401, 400, 414), (440, 427, 429, 444), (429, 443, 441, 428), (440, 444, 430, 431), (427, 439, 443, 429), (445, 431, 430, 447), (444, 442, 432, 430), (447, 430, 432, 446), (450, 447, 446, 449), (156, 153, 445, 448), (448, 450, 433, 434), (451, 434, 433, 453), (450, 449, 435, 433), (453, 433, 435, 452), (451, 453, 437, 436), (453, 452, 438, 437), (436, 437, 454), (437, 438, 454), (444, 429, 428, 442), (471, 455, 457, 475), (457, 474, 472, 456), (471, 475, 458, 459), (455, 470, 474, 457), (476, 459, 458, 478), (475, 473, 460, 458), (478, 458, 460, 477), (476, 478, 461, 462), (479, 462, 461, 481), (478, 477, 463, 461), (481, 461, 463, 480), (479, 481, 464, 465), (482, 465, 464, 484), (481, 480, 466, 464), (484, 464, 466, 483), (482, 484, 468, 467), (484, 483, 469, 468), (467, 468, 485), (468, 469, 485), (475, 457, 456, 473), (496, 486, 488, 500), (488, 499, 497, 487), (496, 500, 489, 490), (486, 495, 499, 488), (501, 490, 489, 503), (500, 498, 491, 489), (503, 489, 491, 502), (506, 503, 502, 505), (212, 209, 501, 504), (509, 506, 505, 508), (215, 212, 504, 507), (507, 509, 493, 492), (509, 508, 494, 493), (492, 493, 510), (493, 494, 510), (500, 488, 487, 498), (524, 511, 513, 528), (513, 527, 525, 512), (524, 528, 514, 515), (511, 523, 527, 513), (529, 515, 514, 531), (528, 526, 516, 514), (531, 514, 516, 530), (529, 531, 517, 518), (532, 518, 517, 534), (531, 530, 519, 517), (534, 517, 519, 533), (537, 534, 533, 536), (243, 240, 532, 535), (535, 537, 521, 520), (537, 536, 522, 521), (520, 521, 538), (521, 522, 538), (528, 513, 512, 526), (555, 539, 541, 559), (541, 558, 556, 540), (555, 559, 542, 543), (539, 554, 558, 541), (560, 543, 542, 562), (559, 557, 544, 542), (562, 542, 544, 561), (560, 562, 545, 546), (563, 546, 545, 565), (562, 561, 547, 545), (565, 545, 547, 564), (563, 565, 548, 549), (566, 549, 548, 568), (565, 564, 550, 548), (568, 548, 550, 567), (566, 568, 552, 551), (568, 567, 553, 552), (551, 552, 569), (552, 553, 569), (559, 541, 540, 557), (586, 570, 572, 590), (572, 589, 587, 571), (586, 590, 573, 574), (570, 585, 589, 572), (591, 574, 573, 593), (590, 588, 575, 573), (593, 573, 575, 592), (591, 593, 576, 577), (594, 577, 576, 596), (593, 592, 578, 576), (596, 576, 578, 595), (594, 596, 579, 580), (597, 580, 579, 599), (596, 595, 581, 579), (599, 579, 581, 598), (597, 599, 583, 582), (599, 598, 584, 583), (582, 583, 600), (583, 584, 600), (590, 572, 571, 588), (617, 601, 603, 621), (603, 620, 618, 602), (617, 621, 604, 605), (601, 616, 620, 603), (622, 605, 604, 624), (621, 619, 606, 604), (624, 604, 606, 623), (622, 624, 607, 608), (625, 608, 607, 627), (624, 623, 609, 607), (627, 607, 609, 626), (625, 627, 610, 611), (628, 611, 610, 630), (627, 626, 612, 610), (630, 610, 612, 629), (628, 630, 614, 613), (630, 629, 615, 614), (613, 614, 631), (614, 615, 631), (621, 603, 602, 619), (63, 67, 359, 355), (48, 63, 355, 340), (64, 48, 340, 356), (49, 66, 358, 341), (65, 49, 341, 357), (67, 65, 357, 359), (52, 64, 356, 344), (69, 52, 344, 361), (53, 70, 362, 345), (66, 53, 345, 358), (55, 69, 361, 347), (72, 55, 347, 364), (56, 73, 365, 348), (70, 56, 348, 362), (58, 72, 364, 350), (75, 58, 350, 367), (59, 76, 368, 351), (73, 59, 351, 365), (60, 75, 367, 352), (78, 60, 352, 370), (62, 78, 370, 354), (76, 62, 354, 368), (94, 98, 390, 386), (79, 94, 386, 371), (95, 79, 371, 387), (80, 97, 389, 372), (96, 80, 372, 388), (98, 96, 388, 390), (83, 95, 387, 375), (84, 87, 379, 376), (97, 84, 376, 389), (100, 86, 378, 392), (87, 101, 393, 379), (89, 100, 392, 381), (103, 89, 381, 395), (90, 104, 396, 382), (101, 90, 382, 393), (91, 103, 395, 383), (106, 91, 383, 398), (93, 106, 398, 385), (104, 93, 385, 396), (119, 123, 415, 411), (107, 119, 411, 399), (120, 107, 399, 412), (108, 122, 414, 400), (121, 108, 400, 413), (123, 121, 413, 415), (111, 120, 412, 403), (125, 111, 403, 417), (112, 126, 418, 404), (122, 112, 404, 414), (114, 125, 417, 406), (128, 114, 406, 420), (115, 129, 421, 407), (126, 115, 407, 418), (129, 132, 424, 421), (116, 131, 423, 408), (134, 116, 408, 426), (118, 134, 426, 410), (132, 118, 410, 424), (147, 151, 443, 439), (135, 147, 439, 427), (148, 135, 427, 440), (136, 150, 442, 428), (149, 136, 428, 441), (151, 149, 441, 443), (139, 148, 440, 431), (153, 139, 431, 445), (140, 154, 446, 432), (150, 140, 432, 442), (154, 157, 449, 446), (142, 156, 448, 434), (159, 142, 434, 451), (143, 160, 452, 435), (157, 143, 435, 449), (144, 159, 451, 436), (162, 144, 436, 454), (146, 162, 454, 438), (160, 146, 438, 452), (178, 182, 474, 470), (163, 178, 470, 455), (179, 163, 455, 471), (164, 181, 473, 456), (180, 164, 456, 472), (182, 180, 472, 474), (167, 179, 471, 459), (184, 167, 459, 476), (168, 185, 477, 460), (181, 168, 460, 473), (170, 184, 476, 462), (187, 170, 462, 479), (171, 188, 480, 463), (185, 171, 463, 477), (173, 187, 479, 465), (190, 173, 465, 482), (174, 191, 483, 466), (188, 174, 466, 480), (175, 190, 482, 467), (193, 175, 467, 485), (177, 193, 485, 469), (191, 177, 469, 483), (203, 207, 499, 495), (194, 203, 495, 486), (204, 194, 486, 496), (195, 206, 498, 487), (205, 195, 487, 497), (207, 205, 497, 499), (198, 204, 496, 490), (209, 198, 490, 501), (199, 210, 502, 491), (206, 199, 491, 498), (210, 213, 505, 502), (213, 216, 508, 505), (212, 214, 211, 209), (200, 215, 507, 492), (218, 200, 492, 510), (202, 218, 510, 494), (216, 202, 494, 508), (231, 235, 527, 523), (219, 231, 523, 511), (232, 219, 511, 524), (220, 234, 526, 512), (233, 220, 512, 525), (235, 233, 525, 527), (223, 232, 524, 515), (237, 223, 515, 529), (224, 238, 530, 516), (234, 224, 516, 526), (226, 237, 529, 518), (240, 226, 518, 532), (227, 241, 533, 519), (238, 227, 519, 530), (241, 244, 536, 533), (228, 243, 535, 520), (246, 228, 520, 538), (230, 246, 538, 522), (244, 230, 522, 536), (262, 266, 558, 554), (247, 262, 554, 539), (263, 247, 539, 555), (248, 265, 557, 540), (264, 248, 540, 556), (266, 264, 556, 558), (251, 263, 555, 543), (268, 251, 543, 560), (252, 269, 561, 544), (265, 252, 544, 557), (254, 268, 560, 546), (271, 254, 546, 563), (255, 272, 564, 547), (269, 255, 547, 561), (257, 271, 563, 549), (274, 257, 549, 566), (258, 275, 567, 550), (272, 258, 550, 564), (259, 274, 566, 551), (277, 259, 551, 569), (261, 277, 569, 553), (275, 261, 553, 567), (293, 297, 589, 585), (278, 293, 585, 570), (294, 278, 570, 586), (279, 296, 588, 571), (295, 279, 571, 587), (297, 295, 587, 589), (282, 294, 586, 574), (299, 282, 574, 591), (283, 300, 592, 575), (296, 283, 575, 588), (285, 299, 591, 577), (302, 285, 577, 594), (286, 303, 595, 578), (300, 286, 578, 592), (288, 302, 594, 580), (305, 288, 580, 597), (289, 306, 598, 581), (303, 289, 581, 595), (290, 305, 597, 582), (308, 290, 582, 600), (292, 308, 600, 584), (306, 292, 584, 598), (324, 328, 620, 616), (309, 324, 616, 601), (325, 309, 601, 617), (310, 327, 619, 602), (326, 310, 602, 618), (328, 326, 618, 620), (313, 325, 617, 605), (330, 313, 605, 622), (314, 331, 623, 606), (327, 314, 606, 619), (316, 330, 622, 608), (333, 316, 608, 625), (317, 334, 626, 609), (331, 317, 609, 623), (319, 333, 625, 611), (336, 319, 611, 628), (320, 337, 629, 612), (334, 320, 612, 626), (321, 336, 628, 613), (339, 321, 613, 631), (323, 339, 631, 615), (337, 323, 615, 629), (215, 217, 214, 212), (131, 133, 130, 128), (82, 85, 87, 84), (243, 245, 242, 240), (156, 158, 155, 153), (645, 649, 634, 632), (634, 633, 646, 648), (645, 636, 635, 649), (632, 634, 648, 644), (650, 652, 635, 636), (649, 635, 637, 647), (652, 651, 637, 635), (650, 639, 638, 652), (653, 655, 638, 639), (652, 638, 640, 651), (655, 654, 640, 638), (658, 657, 654, 655), (799, 796, 798, 801), (656, 641, 642, 658), (658, 642, 643, 657), (641, 659, 642), (642, 659, 643), (649, 647, 633, 634), (670, 674, 662, 660), (662, 661, 671, 673), (670, 664, 663, 674), (660, 662, 673, 669), (675, 677, 663, 664), (674, 663, 665, 672), (677, 676, 665, 663), (680, 679, 676, 677), (821, 818, 820, 823), (683, 682, 679, 680), (824, 821, 823, 826), (681, 666, 667, 683), (683, 667, 668, 682), (666, 684, 667), (667, 684, 668), (674, 672, 661, 662), (698, 702, 687, 685), (687, 686, 699, 701), (698, 689, 688, 702), (685, 687, 701, 697), (703, 705, 688, 689), (702, 688, 690, 700), (705, 704, 690, 688), (703, 692, 691, 705), (706, 708, 691, 692), (705, 691, 693, 704), (708, 707, 693, 691), (711, 710, 707, 708), (852, 849, 851, 854), (709, 694, 695, 711), (711, 695, 696, 710), (694, 712, 695), (695, 712, 696), (702, 700, 686, 687), (729, 733, 715, 713), (715, 714, 730, 732), (729, 717, 716, 733), (713, 715, 732, 728), (734, 736, 716, 717), (733, 716, 718, 731), (736, 735, 718, 716), (734, 720, 719, 736), (737, 739, 719, 720), (736, 719, 721, 735), (739, 738, 721, 719), (737, 723, 722, 739), (740, 742, 722, 723), (739, 722, 724, 738), (742, 741, 724, 722), (740, 725, 726, 742), (742, 726, 727, 741), (725, 743, 726), (726, 743, 727), (733, 731, 714, 715), (760, 764, 746, 744), (746, 745, 761, 763), (760, 748, 747, 764), (744, 746, 763, 759), (765, 767, 747, 748), (764, 747, 749, 762), (767, 766, 749, 747), (765, 751, 750, 767), (768, 770, 750, 751), (767, 750, 752, 766), (770, 769, 752, 750), (768, 754, 753, 770), (771, 773, 753, 754), (770, 753, 755, 769), (773, 772, 755, 753), (771, 756, 757, 773), (773, 757, 758, 772), (756, 774, 757), (757, 774, 758), (764, 762, 745, 746), (788, 775, 777, 792), (777, 791, 789, 776), (788, 792, 778, 779), (775, 787, 791, 777), (793, 779, 778, 795), (792, 790, 780, 778), (795, 778, 780, 794), (793, 795, 781, 782), (796, 782, 781, 798), (795, 794, 783, 781), (798, 781, 783, 797), (801, 798, 797, 800), (656, 653, 796, 799), (799, 801, 785, 784), (801, 800, 786, 785), (784, 785, 802), (785, 786, 802), (792, 777, 776, 790), (813, 803, 805, 817), (805, 816, 814, 804), (813, 817, 806, 807), (803, 812, 816, 805), (818, 807, 806, 820), (817, 815, 808, 806), (820, 806, 808, 819), (823, 820, 819, 822), (678, 675, 818, 821), (826, 823, 822, 825), (681, 678, 821, 824), (824, 826, 810, 809), (826, 825, 811, 810), (809, 810, 827), (810, 811, 827), (817, 805, 804, 815), (841, 828, 830, 845), (830, 844, 842, 829), (841, 845, 831, 832), (828, 840, 844, 830), (846, 832, 831, 848), (845, 843, 833, 831), (848, 831, 833, 847), (846, 848, 834, 835), (849, 835, 834, 851), (848, 847, 836, 834), (851, 834, 836, 850), (854, 851, 850, 853), (709, 706, 849, 852), (852, 854, 838, 837), (854, 853, 839, 838), (837, 838, 855), (838, 839, 855), (845, 830, 829, 843), (872, 856, 858, 876), (858, 875, 873, 857), (872, 876, 859, 860), (856, 871, 875, 858), (877, 860, 859, 879), (876, 874, 861, 859), (879, 859, 861, 878), (877, 879, 862, 863), (880, 863, 862, 882), (879, 878, 864, 862), (882, 862, 864, 881), (880, 882, 865, 866), (883, 866, 865, 885), (882, 881, 867, 865), (885, 865, 867, 884), (883, 885, 869, 868), (885, 884, 870, 869), (868, 869, 886), (869, 870, 886), (876, 858, 857, 874), (903, 887, 889, 907), (889, 906, 904, 888), (903, 907, 890, 891), (887, 902, 906, 889), (908, 891, 890, 910), (907, 905, 892, 890), (910, 890, 892, 909), (908, 910, 893, 894), (911, 894, 893, 913), (910, 909, 895, 893), (913, 893, 895, 912), (911, 913, 896, 897), (914, 897, 896, 916), (913, 912, 898, 896), (916, 896, 898, 915), (914, 916, 900, 899), (916, 915, 901, 900), (899, 900, 917), (900, 901, 917), (907, 889, 888, 905), (644, 648, 791, 787), (632, 644, 787, 775), (645, 632, 775, 788), (633, 647, 790, 776), (646, 633, 776, 789), (648, 646, 789, 791), (636, 645, 788, 779), (650, 636, 779, 793), (637, 651, 794, 780), (647, 637, 780, 790), (639, 650, 793, 782), (653, 639, 782, 796), (640, 654, 797, 783), (651, 640, 783, 794), (654, 657, 800, 797), (641, 656, 799, 784), (659, 641, 784, 802), (643, 659, 802, 786), (657, 643, 786, 800), (669, 673, 816, 812), (660, 669, 812, 803), (670, 660, 803, 813), (661, 672, 815, 804), (671, 661, 804, 814), (673, 671, 814, 816), (664, 670, 813, 807), (675, 664, 807, 818), (665, 676, 819, 808), (672, 665, 808, 815), (676, 679, 822, 819), (679, 682, 825, 822), (678, 680, 677, 675), (666, 681, 824, 809), (684, 666, 809, 827), (668, 684, 827, 811), (682, 668, 811, 825), (697, 701, 844, 840), (685, 697, 840, 828), (698, 685, 828, 841), (686, 700, 843, 829), (699, 686, 829, 842), (701, 699, 842, 844), (689, 698, 841, 832), (703, 689, 832, 846), (690, 704, 847, 833), (700, 690, 833, 843), (692, 703, 846, 835), (706, 692, 835, 849), (693, 707, 850, 836), (704, 693, 836, 847), (707, 710, 853, 850), (694, 709, 852, 837), (712, 694, 837, 855), (696, 712, 855, 839), (710, 696, 839, 853), (728, 732, 875, 871), (713, 728, 871, 856), (729, 713, 856, 872), (714, 731, 874, 857), (730, 714, 857, 873), (732, 730, 873, 875), (717, 729, 872, 860), (734, 717, 860, 877), (718, 735, 878, 861), (731, 718, 861, 874), (720, 734, 877, 863), (737, 720, 863, 880), (721, 738, 881, 864), (735, 721, 864, 878), (723, 737, 880, 866), (740, 723, 866, 883), (724, 741, 884, 867), (738, 724, 867, 881), (725, 740, 883, 868), (743, 725, 868, 886), (727, 743, 886, 870), (741, 727, 870, 884), (759, 763, 906, 902), (744, 759, 902, 887), (760, 744, 887, 903), (745, 762, 905, 888), (761, 745, 888, 904), (763, 761, 904, 906), (748, 760, 903, 891), (765, 748, 891, 908), (749, 766, 909, 892), (762, 749, 892, 905), (751, 765, 908, 894), (768, 751, 894, 911), (752, 769, 912, 895), (766, 752, 895, 909), (754, 768, 911, 897), (771, 754, 897, 914), (755, 772, 915, 898), (769, 755, 898, 912), (756, 771, 914, 899), (774, 756, 899, 917), (758, 774, 917, 901), (772, 758, 901, 915), (681, 683, 680, 678), (656, 658, 655, 653), (709, 711, 708, 706), (933, 940, 921), (933, 921, 943), (918, 922, 924), (936, 923, 926), (934, 945, 925), (918, 924, 927), (936, 926, 950), (919, 928, 931), (920, 929, 932), (957, 932, 939), (957, 930, 932), (930, 920, 932), (932, 931, 939), (932, 929, 931), (929, 919, 931), (931, 954, 939), (931, 928, 954), (928, 958, 954), (950, 930, 960), (950, 926, 930), (926, 920, 930), (927, 929, 920), (927, 924, 929), (924, 919, 929), (925, 928, 919), (925, 945, 928), (945, 958, 928), (926, 927, 920), (926, 923, 927), (923, 918, 927), (924, 925, 919), (924, 922, 925), (922, 934, 925), (943, 923, 936), (943, 921, 923), (921, 918, 923), (921, 922, 918), (921, 940, 922), (940, 934, 922), (957, 960, 930), (933, 941, 940), (933, 943, 941), (935, 946, 942), (936, 948, 944), (934, 947, 945), (935, 949, 946), (936, 950, 948), (937, 955, 951), (938, 956, 952), (957, 939, 956), (957, 956, 953), (953, 956, 938), (956, 939, 955), (956, 955, 952), (952, 955, 937), (955, 939, 954), (955, 954, 951), (951, 954, 958), (954, 939, 959), (950, 960, 953), (950, 953, 948), (948, 953, 938), (949, 938, 952), (949, 952, 946), (946, 952, 937), (947, 937, 951), (947, 951, 945), (945, 951, 958), (948, 938, 949), (948, 949, 944), (944, 949, 935), (946, 937, 947), (946, 947, 942), (942, 947, 934), (943, 936, 944), (943, 944, 941), (941, 944, 935), (941, 935, 942), (941, 942, 940), (940, 942, 934), (959, 939, 957), (957, 953, 960), (976, 983, 964), (976, 964, 986), (961, 965, 967), (979, 966, 969), (977, 988, 968), (961, 967, 970), (979, 969, 993), (962, 971, 974), (963, 972, 975), (1000, 975, 982), (1000, 973, 975), (973, 963, 975), (975, 974, 982), (975, 972, 974), (972, 962, 974), (974, 997, 982), (974, 971, 997), (971, 1001, 997), (993, 973, 1003), (993, 969, 973), (969, 963, 973), (970, 972, 963), (970, 967, 972), (967, 962, 972), (968, 971, 962), (968, 988, 971), (988, 1001, 971), (969, 970, 963), (969, 966, 970), (966, 961, 970), (967, 968, 962), (967, 965, 968), (965, 977, 968), (986, 966, 979), (986, 964, 966), (964, 961, 966), (964, 965, 961), (964, 983, 965), (983, 977, 965), (1000, 1003, 973), (976, 984, 983), (976, 986, 984), (978, 989, 985), (979, 991, 987), (977, 990, 988), (978, 992, 989), (979, 993, 991), (980, 998, 994), (981, 999, 995), (1000, 982, 999), (1000, 999, 996), (996, 999, 981), (999, 982, 998), (999, 998, 995), (995, 998, 980), (998, 982, 997), (998, 997, 994), (994, 997, 1001), (997, 982, 1002), (993, 1003, 996), (993, 996, 991), (991, 996, 981), (992, 981, 995), (992, 995, 989), (989, 995, 980), (990, 980, 994), (990, 994, 988), (988, 994, 1001), (991, 981, 992), (991, 992, 987), (987, 992, 978), (989, 980, 990), (989, 990, 985), (985, 990, 977), (986, 979, 987), (986, 987, 984), (984, 987, 978), (984, 978, 985), (984, 985, 983), (983, 985, 977), (1002, 982, 1000), (1000, 996, 1003), (1019, 1026, 1007), (1019, 1007, 1029), (1004, 1008, 1010), (1022, 1009, 1012), (1020, 1031, 1011), (1004, 1010, 1013), (1022, 1012, 1036), (1005, 1014, 1017), (1006, 1015, 1018), (1043, 1018, 1025), (1043, 1016, 1018), (1016, 1006, 1018), (1018, 1017, 1025), (1018, 1015, 1017), (1015, 1005, 1017), (1017, 1040, 1025), (1017, 1014, 1040), (1014, 1044, 1040), (1036, 1016, 1046), (1036, 1012, 1016), (1012, 1006, 1016), (1013, 1015, 1006), (1013, 1010, 1015), (1010, 1005, 1015), (1011, 1014, 1005), (1011, 1031, 1014), (1031, 1044, 1014), (1012, 1013, 1006), (1012, 1009, 1013), (1009, 1004, 1013), (1010, 1011, 1005), (1010, 1008, 1011), (1008, 1020, 1011), (1029, 1009, 1022), (1029, 1007, 1009), (1007, 1004, 1009), (1007, 1008, 1004), (1007, 1026, 1008), (1026, 1020, 1008), (1043, 1046, 1016), (1019, 1027, 1026), (1019, 1029, 1027), (1021, 1032, 1028), (1022, 1034, 1030), (1020, 1033, 1031), (1021, 1035, 1032), (1022, 1036, 1034), (1023, 1041, 1037), (1024, 1042, 1038), (1043, 1025, 1042), (1043, 1042, 1039), (1039, 1042, 1024), (1042, 1025, 1041), (1042, 1041, 1038), (1038, 1041, 1023), (1041, 1025, 1040), (1041, 1040, 1037), (1037, 1040, 1044), (1040, 1025, 1045), (1036, 1046, 1039), (1036, 1039, 1034), (1034, 1039, 1024), (1035, 1024, 1038), (1035, 1038, 1032), (1032, 1038, 1023), (1033, 1023, 1037), (1033, 1037, 1031), (1031, 1037, 1044), (1034, 1024, 1035), (1034, 1035, 1030), (1030, 1035, 1021), (1032, 1023, 1033), (1032, 1033, 1028), (1028, 1033, 1020), (1029, 1022, 1030), (1029, 1030, 1027), (1027, 1030, 1021), (1027, 1021, 1028), (1027, 1028, 1026), (1026, 1028, 1020), (1045, 1025, 1043), (1043, 1039, 1046), (1062, 1069, 1050), (1062, 1050, 1072), (1047, 1051, 1053), (1065, 1052, 1055), (1063, 1074, 1054), (1047, 1053, 1056), (1065, 1055, 1079), (1048, 1057, 1060), (1049, 1058, 1061), (1086, 1061, 1068), (1086, 1059, 1061), (1059, 1049, 1061), (1061, 1060, 1068), (1061, 1058, 1060), (1058, 1048, 1060), (1060, 1083, 1068), (1060, 1057, 1083), (1057, 1087, 1083), (1079, 1059, 1089), (1079, 1055, 1059), (1055, 1049, 1059), (1056, 1058, 1049), (1056, 1053, 1058), (1053, 1048, 1058), (1054, 1057, 1048), (1054, 1074, 1057), (1074, 1087, 1057), (1055, 1056, 1049), (1055, 1052, 1056), (1052, 1047, 1056), (1053, 1054, 1048), (1053, 1051, 1054), (1051, 1063, 1054), (1072, 1052, 1065), (1072, 1050, 1052), (1050, 1047, 1052), (1050, 1051, 1047), (1050, 1069, 1051), (1069, 1063, 1051), (1086, 1089, 1059), (1062, 1070, 1069), (1062, 1072, 1070), (1064, 1075, 1071), (1065, 1077, 1073), (1063, 1076, 1074), (1064, 1078, 1075), (1065, 1079, 1077), (1066, 1084, 1080), (1067, 1085, 1081), (1086, 1068, 1085), (1086, 1085, 1082), (1082, 1085, 1067), (1085, 1068, 1084), (1085, 1084, 1081), (1081, 1084, 1066), (1084, 1068, 1083), (1084, 1083, 1080), (1080, 1083, 1087), (1083, 1068, 1088), (1079, 1089, 1082), (1079, 1082, 1077), (1077, 1082, 1067), (1078, 1067, 1081), (1078, 1081, 1075), (1075, 1081, 1066), (1076, 1066, 1080), (1076, 1080, 1074), (1074, 1080, 1087), (1077, 1067, 1078), (1077, 1078, 1073), (1073, 1078, 1064), (1075, 1066, 1076), (1075, 1076, 1071), (1071, 1076, 1063), (1072, 1065, 1073), (1072, 1073, 1070), (1070, 1073, 1064), (1070, 1064, 1071), (1070, 1071, 1069), (1069, 1071, 1063), (1088, 1068, 1086), (1086, 1082, 1089)])
me_cylinder_041.polygons.foreach_set('material_index', [0, 0, 0, 0, 0, 0, 0, 0, 0, 0, 0, 0, 0, 0, 0, 0, 0, 0, 0, 0, 0, 0, 0, 0, 0, 0, 0, 0, 0, 0, 0, 0, 0, 0, 0, 0, 0, 0, 0, 0, 0, 0, 0, 0, 1, 1, 1, 1, 1, 1, 1, 1, 1, 1, 1, 1, 1, 1, 1, 1, 1, 1, 1, 1, 1, 1, 1, 1, 1, 1, 1, 1, 1, 1, 1, 1, 1, 1, 1, 1, 1, 1, 1, 1, 1, 1, 1, 1, 1, 1, 1, 1, 1, 1, 1, 1, 1, 1, 1, 1, 2, 2, 2, 2, 2, 2, 2, 2, 2, 2, 2, 2, 2, 2, 2, 2, 2, 2, 2, 2, 2, 2, 2, 2, 2, 2, 2, 2, 2, 2, 2, 2, 2, 2, 2, 2, 2, 2, 2, 2, 2, 2, 2, 2, 2, 2, 2, 2, 2, 2, 2, 2, 2, 2, 1, 1, 1, 1, 1, 1, 1, 1, 1, 1, 1, 1, 1, 1, 1, 1, 1, 1, 1, 1, 1, 1, 1, 1, 1, 1, 1, 1, 1, 1, 1, 1, 1, 1, 1, 1, 1, 1, 2, 2, 2, 2, 2, 2, 2, 2, 2, 2, 2, 2, 2, 2, 2, 2, 2, 2, 2, 2, 1, 1, 1, 1, 1, 1, 1, 1, 1, 1, 1, 1, 1, 1, 1, 1, 1, 1, 1, 1, 1, 1, 1, 1, 1, 1, 1, 1, 1, 1, 1, 1, 1, 1, 1, 1, 1, 1, 1, 1, 1, 1, 1, 1, 1, 1, 1, 1, 1, 1, 1, 1, 1, 1, 1, 1, 1, 1, 1, 1, 1, 1, 1, 1, 1, 1, 1, 1, 1, 1, 1, 1, 1, 1, 1, 1, 2, 2, 2, 2, 2, 2, 2, 2, 2, 2, 2, 2, 2, 2, 2, 2, 2, 2, 2, 2, 2, 2, 2, 2, 2, 2, 2, 2, 2, 2, 2, 2, 2, 2, 2, 2, 2, 2, 2, 2, 2, 2, 2, 2, 2, 2, 2, 2, 2, 2, 2, 2, 2, 2, 1, 1, 1, 1, 1, 1, 1, 1, 1, 1, 1, 1, 1, 1, 1, 1, 1, 1, 1, 1, 1, 1, 1, 1, 1, 1, 1, 1, 1, 1, 1, 1, 1, 1, 1, 1, 1, 1, 2, 2, 2, 2, 2, 2, 2, 2, 2, 2, 2, 2, 2, 2, 2, 2, 2, 2, 2, 2, 1, 1, 1, 1, 1, 1, 1, 1, 1, 1, 1, 1, 1, 1, 1, 1, 1, 1, 1, 1, 1, 1, 1, 1, 1, 1, 1, 1, 1, 1, 1, 1, 1, 1, 1, 1, 1, 1, 1, 1, 1, 1, 1, 1, 1, 1, 1, 1, 1, 1, 1, 1, 1, 1, 1, 1, 1, 1, 1, 1, 1, 1, 1, 1, 1, 1, 1, 1, 1, 1, 1, 1, 1, 1, 1, 1, 1, 1, 1, 1, 2, 2, 2, 2, 2, 2, 2, 2, 2, 2, 2, 2, 2, 2, 2, 2, 2, 2, 2, 2, 2, 2, 2, 2, 2, 2, 2, 2, 2, 2, 2, 2, 2, 2, 2, 2, 2, 2, 2, 2, 2, 2, 2, 2, 2, 2, 2, 2, 2, 2, 2, 2, 2, 2, 2, 2, 2, 2, 1, 1, 1, 1, 1, 1, 1, 1, 1, 1, 1, 1, 1, 1, 1, 1, 1, 1, 1, 1, 1, 1, 1, 1, 1, 1, 1, 1, 1, 1, 1, 1, 1, 1, 1, 1, 1, 1, 1, 1, 1, 2, 2, 2, 2, 2, 2, 2, 2, 2, 2, 2, 2, 2, 2, 2, 2, 2, 2, 2, 2, 2, 2, 1, 1, 1, 1, 1, 1, 1, 1, 1, 1, 1, 1, 1, 1, 1, 1, 1, 1, 1, 1, 1, 1, 2, 1, 1, 1, 2, 1, 1, 1, 1, 1, 1, 1, 1, 1, 1, 1, 1, 1, 1, 1, 1, 1, 1, 2, 2, 2, 2, 2, 2, 2, 2, 2, 2, 2, 2, 2, 2, 2, 2, 1, 1, 1, 1, 1, 1, 1, 1, 1, 1, 1, 1, 1, 1, 1, 1, 1, 1, 1, 1, 1, 1, 1, 1, 1, 1, 1, 1, 1, 1, 1, 1, 1, 1, 1, 1, 1, 1, 1, 1, 1, 1, 1, 1, 1, 1, 1, 1, 1, 1, 1, 1, 1, 1, 1, 1, 1, 1, 1, 1, 1, 1, 1, 1, 1, 1, 1, 1, 1, 1, 1, 1, 1, 1, 1, 1, 2, 2, 2, 2, 2, 2, 2, 2, 2, 2, 2, 2, 2, 2, 2, 2, 1, 1, 1, 1, 1, 1, 1, 1, 1, 1, 1, 1, 1, 1, 1, 1, 1, 1, 1, 1, 1, 1, 1, 1, 1, 1, 1, 1, 1, 1, 1, 1, 1, 1, 1, 1, 1, 1, 1, 1, 1, 1, 1, 1, 1, 1, 1, 1, 1, 1, 1, 1, 1, 1, 1, 1, 1, 1, 1, 1, 1, 1, 1, 1, 1, 1, 1, 1, 1, 1, 1, 1, 1, 1, 1, 1, 1, 2, 2, 2, 2, 2, 2, 2, 2, 2, 2, 2, 2, 2, 2, 2, 2, 2, 1, 1, 1, 1, 1, 1, 1, 1, 1, 1, 1, 1, 1, 1, 1, 1, 1, 1, 1, 1, 1, 1, 1, 1, 1, 1, 1, 1, 1, 1, 1, 1, 1, 1, 1, 1, 1, 1, 1, 1, 1, 1, 1, 1, 1, 1, 1, 1, 1, 1, 1, 1, 1, 1, 1, 1, 1, 1, 1, 1, 1, 1, 1, 2, 1, 1, 3, 3, 3, 3, 3, 3, 3, 3, 3, 3, 3, 3, 3, 3, 3, 3, 3, 3, 3, 3, 3, 3, 3, 3, 3, 3, 3, 3, 3, 3, 3, 3, 3, 3, 3, 3, 3, 3, 3, 3, 3, 3, 3, 3, 3, 3, 3, 3, 3, 3, 3, 3, 3, 3, 3, 3, 3, 3, 3, 3, 3, 3, 3, 3, 3, 3, 3, 3, 3, 3, 3, 3, 3, 3, 3, 3, 3, 3, 3, 3, 3, 3, 3, 3, 3, 3, 3, 3, 3, 3, 3, 3, 3, 3, 3, 3, 3, 3, 3, 3, 3, 3, 3, 3, 3, 3, 3, 3, 3, 3, 3, 3, 3, 3, 3, 3, 3, 3, 3, 3, 3, 3, 3, 3, 3, 3, 3, 3, 3, 3, 3, 3, 3, 3, 3, 3, 3, 3, 3, 3, 3, 3, 3, 3, 3, 3, 3, 3, 3, 3, 3, 3, 3, 3, 3, 3, 3, 3, 3, 3, 3, 3, 3, 3, 3, 3, 3, 3, 3, 3, 3, 3, 3, 3, 3, 3, 3, 3, 3, 3, 3, 3, 3, 3, 3, 3, 3, 3, 3, 3, 3, 3, 3, 3, 3, 3, 3, 3, 3, 3, 3, 3, 3, 3, 3, 3, 3, 3, 3, 3, 3, 3, 3, 3, 3, 3, 3, 3, 3, 3, 3, 3, 3, 3, 3, 3, 3, 3, 3, 3, 3, 3, 3, 3, 3, 3, 3, 3, 3, 3, 3, 3, 3, 3, 3, 3, 3, 3, 3, 3, 3, 3, 3, 3, 3, 3, 3, 3, 3, 3, 3, 3, 3, 3, 3, 3, 3, 3, 3, 3, 3, 3, 3, 3, 3, 3, 3, 3, 3, 3, 3, 3, 3, 3, 3, 3, 3, 3, 3, 3, 3, 3, 3, 3, 3, 3, 3, 3, 3, 3, 3, 3, 3, 3, 3, 3, 3, 3, 3, 3, 3, 3, 3, 3, 3, 3, 3, 3, 3, 3, 3, 3, 3, 3, 3, 3, 3, 3])
me_cylinder_041.materials.append(mat_wood)
me_cylinder_041.materials.append(mat_green_tree)
me_cylinder_041.materials.append(mat_darkgreen_tree)
me_cylinder_041.materials.append(mat_coconuts)
me_cylinder_041.use_remesh_preserve_volume = False
me_cylinder_041.use_remesh_preserve_attributes = False
me_cylinder_041.use_mirror_vertex_groups = False
me_cylinder_041.update()

# ---- objects
ob_palmtree_4 = bpy.data.objects.new('PalmTree_4', me_cylinder_041)

# ---- transforms, parenting, visibility, modifiers, constraints
ob_palmtree_4.location = (0.0, 0.0, 0.0)
ob_palmtree_4.lineart.crease_threshold = 0.0
_vg = ob_palmtree_4.vertex_groups.new(name='Outside')
_vg = ob_palmtree_4.vertex_groups.new(name='Inside')

# ---- collection membership
col_collection_1.objects.link(ob_palmtree_4)

# ---- scene / render settings (as saved in the file)
scene.frame_start = 1; scene.frame_end = 250; scene.frame_set(0)
scene.render.engine = 'CYCLES'
scene.render.resolution_x = 1000
scene.render.resolution_y = 1000
scene.render.dither_intensity = 0.0
scene.cycles.samples = 200
scene.cycles.sampling_pattern = 'TABULATED_SOBOL'
scene.cycles.light_sampling_threshold = 0.0
scene.cycles.use_adaptive_sampling = False
scene.cycles.use_light_tree = False
scene.cycles.caustics_reflective = False
scene.cycles.caustics_refractive = False
scene.cycles.blur_glossy = 0.0
scene.cycles.max_bounces = 2
scene.cycles.pixel_filter_type = 'GAUSSIAN'
scene.cycles.sample_clamp_indirect = 0.0
scene.view_settings.view_transform = 'Standard'
bpy.context.view_layer.update()

# ---- added for rendering (the .blend has no active camera): camera
cam_auto = bpy.data.cameras.new('AutoCamera')
cam_auto.lens = 50.0
cam_auto.sensor_width = 36.0
cam_auto.clip_end = 1000.0
ob_auto_camera = bpy.data.objects.new('AutoCamera', cam_auto)
scene.collection.objects.link(ob_auto_camera)
ob_auto_camera.location = (4.17255, -4.66178, 4.75144)
ob_auto_camera.rotation_euler = (1.09748, -7.21219e-08, 0.694738)
scene.camera = ob_auto_camera
bpy.context.view_layer.update()
